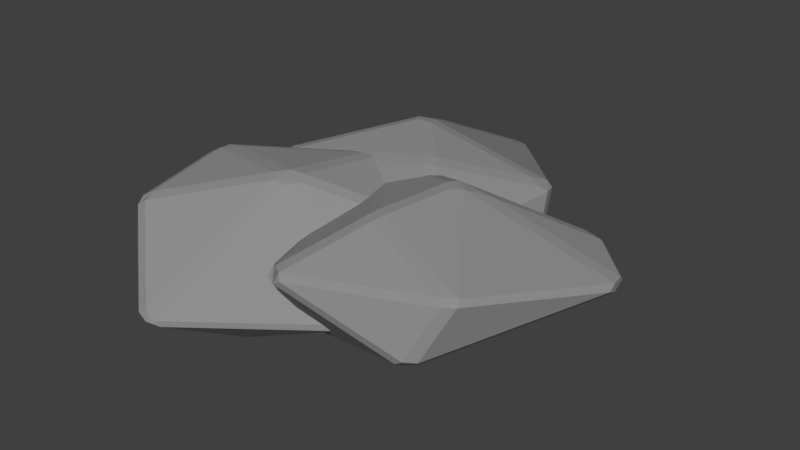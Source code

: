 # Source: PierreAmas_003.blend  (saved by Blender 2.78.0; exported with 4.5.12 LTS)
import bpy
from mathutils import Matrix  # noqa: F401  (used for matrix-valued properties, if any)

bpy.ops.wm.read_factory_settings(use_empty=True)
scene = bpy.context.scene
scene.name = 'Scene'

# ---- collections
col_collection_1 = bpy.data.collections.new('Collection 1'); scene.collection.children.link(col_collection_1)

# ---- materials (node trees are filled in below, after node groups)
mat_grisclair_008 = bpy.data.materials.new('GrisClair.008')
mat_grisclair_008.alpha_threshold = 0.0
mat_grisclair_008.use_transparent_shadow = False
mat_grisclair_008.diffuse_color = (0.2738, 0.2738, 0.2738, 1.0)
mat_grisclair_008.roughness = 0.5
mat_grisclair_008.specular_intensity = 0.0

# ---- material node trees

# ---- world
world_world = bpy.data.worlds.new('World'); scene.world = world_world
world_world.color = (0.05088, 0.05088, 0.05088)
world_world.use_sun_shadow = False
world_world.sun_shadow_jitter_overblur = 0.0
world_world.cycles.sampling_method = 'MANUAL'

# ---- meshes
me_icosphere_124 = bpy.data.meshes.new('Icosphere.124')
me_icosphere_124.from_pydata([(-0.1867, 0.639, -0.155), (-0.2802, 0.6318, -0.1888), (-0.3368, 0.6908, -0.1769), (-0.3013, 0.7636, -0.1331), (-0.2211, 0.724, -0.1427), (-0.1663, 1.521, 0.7067), (-0.198, 1.553, 0.7852), (-0.1602, 1.543, 0.8541), (-0.07516, 1.515, 0.8638), (-0.01911, 1.493, 0.8038), (-0.07973, 1.517, 0.7368), (0.6275, 0.4965, 0.378), (0.6356, 0.574, 0.4182), (0.6729, 0.5805, 0.4956), (0.6931, 0.5033, 0.5138), (0.6695, 0.4586, 0.4433), (0.08004, 0.0278, 0.01792), (0.2043, -0.01654, 0.06939), (0.241, -0.06086, 0.1308), (0.17, -0.1018, 0.1239), (0.098, -0.06869, 0.07217), (-0.8148, 1.107, 0.2492), (-0.8032, 1.003, 0.1704), (-0.8633, 0.9867, 0.2313), (-0.885, 0.9724, 0.3222), (-0.8627, 1.092, 0.3224), (-0.7637, 1.193, 0.3861), (-0.2015, 0.6534, 1.787), (-0.2692, 0.7997, 1.65), (-0.293, 0.6152, 1.801), (-0.2529, 0.5541, 1.821), (-0.1673, 0.577, 1.809), (-0.6847, 0.3799, -0.1085), (-0.6381, 0.4417, -0.144), (-0.5843, 0.3803, -0.1557), (-0.6335, 0.3195, -0.119), (0.4029, -0.2525, 1.205), (0.3301, -0.2817, 1.135), (0.4181, -0.2902, 1.082), (0.4817, -0.2436, 1.06), (0.5063, -0.195, 1.127), (0.4682, -0.2105, 1.204), (-0.8731, -0.1497, 0.4556), (-0.8272, -0.2253, 0.4612), (-0.7821, -0.2629, 0.5243), (-0.853, -0.2548, 0.5855), (-0.8952, -0.2094, 0.5555), (0.6178, 0.7651, 1.203), (0.576, 0.7712, 1.272), (0.5178, 0.6808, 1.356), (0.5976, 0.6506, 1.289), (0.6386, 0.686, 1.214), (-0.967, 0.05837, 1.239), (-0.9251, 0.0139, 1.271), (-0.8184, 0.03506, 1.337), (-0.824, 0.1054, 1.396), (-0.9211, 0.1217, 1.334), (-0.945, 0.1761, 1.241), (-0.5046, 1.426, 0.9069), (-0.5588, 1.366, 0.9332), (-0.5306, 1.325, 1.023), (-0.4743, 1.412, 0.9786), (0.1692, 0.2158, 1.644), (0.1187, 0.2757, 1.687), (0.0419, 0.2434, 1.695), (0.09863, 0.1812, 1.653), (0.5063, -0.002793, -0.2441), (0.4572, 0.07715, -0.278), (0.484, 0.1544, -0.266), (0.565, 0.156, -0.2223), (0.5662, 0.06652, -0.2318), (1.301, 0.3809, 0.6176), (1.315, 0.4239, 0.6961), (1.323, 0.3856, 0.7649), (1.337, 0.2971, 0.7746), (1.343, 0.2371, 0.7147), (1.337, 0.3021, 0.6477), (0.7503, -0.7925, 0.2889), (0.823, -0.7644, 0.3291), (0.8458, -0.7947, 0.4065), (0.7863, -0.8478, 0.4247), (0.7358, -0.8472, 0.3542), (0.08371, -0.5187, -0.07123), (0.1008, -0.6496, -0.01976), (0.07814, -0.7025, 0.04163), (0.009392, -0.6579, 0.03479), (0.006001, -0.5787, -0.01698), (0.6371, 0.7697, 0.16), (0.5495, 0.7119, 0.08121), (0.5075, 0.7579, 0.1421), (0.4849, 0.7707, 0.2331), (0.6017, 0.8055, 0.2332), (0.7362, 0.763, 0.297), (0.5123, 0.01689, 1.698), (0.6117, 0.1438, 1.561), (0.4366, 0.08098, 1.712), (0.4005, 0.01739, 1.732), (0.4599, -0.04838, 1.72), (0.04872, 0.3225, -0.1977), (0.125, 0.3091, -0.2332), (0.0948, 0.2333, -0.2448), (0.01822, 0.2493, -0.2081), (-0.01872, -0.9339, 1.116), (-0.07786, -0.8823, 1.046), (-0.0453, -0.9646, 0.9927), (0.0251, -0.9999, 0.9707), (0.07957, -0.9997, 1.038), (0.04844, -0.9729, 1.114), (-0.5085, 0.2488, 0.3664), (-0.5549, 0.1736, 0.3721), (-0.5678, 0.1162, 0.4351), (-0.5929, 0.1831, 0.4963), (-0.5718, 0.2413, 0.4663), (0.9851, -0.6615, 1.114), (0.9714, -0.6215, 1.183), (0.8644, -0.6109, 1.267), (0.8739, -0.6957, 1.2), (0.9241, -0.716, 1.125), (-0.3662, 0.4273, 1.15), (-0.3866, 0.3697, 1.182), (-0.3192, 0.2843, 1.248), (-0.2591, 0.3213, 1.307), (-0.2888, 0.4153, 1.245), (-0.2513, 0.4613, 1.152), (1.062, 0.6386, 0.8177), (0.9836, 0.6595, 0.8441), (0.96, 0.6157, 0.9334), (1.064, 0.6055, 0.8895), (0.2917, -0.5124, 1.555), (0.322, -0.4402, 1.598), (0.2583, -0.3865, 1.606), (0.2288, -0.4654, 1.564), (-0.4883, 0.3667, 0.3106), (-0.4231, 0.3833, 0.3482), (-0.3456, 0.3402, 0.3057), (-0.3953, 0.3181, 0.2404), (-0.4852, 0.2931, 0.2297), (-0.3405, -0.3687, 1.656), (-0.4268, -0.3909, 1.679), (-0.4935, -0.4635, 1.659), (-0.4459, -0.5176, 1.617), (-0.3652, -0.4935, 1.589), (-0.3033, -0.4285, 1.599), (-0.2692, -0.8295, -0.1246), (-0.1954, -0.8617, -0.08329), (-0.2594, -0.9544, -0.08117), (-0.3478, -0.9682, -0.07387), (-0.4073, -0.8803, -0.0819), (-0.3606, -0.8172, -0.1253), (0.2161, -0.09468, 0.167), (0.1797, -0.151, 0.1109), (0.104, -0.1225, 0.06861), (0.1003, -0.03736, 0.09878), (0.1654, -0.02646, 0.1597), (-0.5434, -0.2767, -0.1658), (-0.5523, -0.1971, -0.1422), (-0.4632, -0.1783, -0.1364), (-0.4605, -0.2638, -0.167), (-1.04, -0.2177, 0.0656), (-1.016, -0.2967, 0.03571), (-1.112, -0.3201, 0.09131), (-1.158, -0.2859, 0.1499), (-1.122, -0.2031, 0.1723), (-1.041, -0.1427, 0.1469), (0.3523, -0.668, 0.2921), (0.3911, -0.619, 0.3508), (0.3761, -0.6438, 0.4283), (0.3411, -0.7173, 0.3714), (0.2825, -0.7628, 0.2902), (0.4421, -0.03391, 1.061), (0.4541, -0.03724, 0.9538), (0.4057, 0.03153, 0.9542), (0.3066, 0.08352, 0.978), (0.37, 0.05192, 1.087), (0.3617, 0.002961, 1.148), (-1.31, -0.7789, 0.4062), (-1.247, -0.8672, 0.4122), (-1.323, -0.8494, 0.495), (-1.336, -0.7922, 0.5943), (-1.349, -0.6867, 0.6096), (-1.354, -0.7395, 0.4612), (-1.316, -0.1102, 1.057), (-1.264, -0.06336, 1.115), (-1.242, -0.006145, 1.05), (-1.287, -0.03483, 0.9823), (-1.319, -0.1218, 0.94), (-0.7398, 0.446, 0.6813), (-0.8028, 0.4211, 0.739), (-0.7591, 0.4481, 0.8071), (-0.6597, 0.4493, 0.8231), (-0.6789, 0.4639, 0.7253), (-0.5323, -1.379, 0.3689), (-0.6049, -1.36, 0.4568), (-0.6547, -1.375, 0.3864), (-0.5948, -1.38, 0.3062), (-0.4993, -1.355, 0.288), (-1.107, -0.9735, 1.195), (-1.061, -0.955, 1.272), (-1.077, -0.8784, 1.331), (-1.131, -0.9105, 1.262), (-1.18, -0.269, 1.423), (-1.159, -0.3522, 1.451), (-1.105, -0.3183, 1.521), (-1.033, -0.2469, 1.542), (-1.126, -0.2249, 1.488), (-0.3749, 0.2351, 1.48), (-0.4583, 0.1609, 1.515), (-0.3456, 0.1505, 1.57), (-0.2582, 0.1794, 1.546), (-0.2731, 0.235, 1.5)], [], [(6, 26, 58), (12, 4, 10), (22, 2, 33), (7, 61, 28), (44, 19, 38), (59, 25, 57), (48, 8, 27), (63, 49, 31), (54, 36, 65), (41, 50, 62), (45, 37, 53), (30, 55, 64), (13, 9, 47), (66, 77, 83), (40, 14, 51), (35, 20, 43), (18, 15, 39), (60, 56, 29), (24, 46, 52), (32, 42, 23), (5, 3, 21), (1, 16, 34), (72, 92, 124), (78, 70, 76), (88, 68, 99), (73, 127, 94), (110, 85, 104), (125, 91, 123), (114, 74, 93), (129, 115, 97), (120, 102, 131), (107, 116, 128), (111, 103, 119), (96, 121, 130), (79, 75, 113), (132, 163, 186), (106, 80, 117), (101, 86, 109), (84, 81, 105), (126, 122, 95), (90, 112, 118), (98, 108, 89), (71, 69, 87), (67, 82, 100), (160, 147, 175), (155, 158, 136), (152, 156, 135), (166, 169, 142), (143, 157, 151), (188, 183, 205), (207, 203, 138), (202, 198, 139), (177, 193, 196), (181, 179, 200), (197, 192, 140), (178, 199, 201), (153, 134, 171), (173, 189, 209), (187, 162, 184), (206, 182, 204), (167, 141, 191), (161, 180, 185), (137, 174, 208), (172, 133, 190), (164, 144, 150), (165, 149, 170), (146, 194, 176), (145, 168, 195), (154, 148, 159), (0, 1, 2, 3, 4), (5, 6, 7, 8, 9, 10), (11, 12, 13, 14, 15), (16, 17, 18, 19, 20), (21, 22, 23, 24, 25, 26), (27, 28, 29, 30, 31), (32, 33, 34, 35), (36, 37, 38, 39, 40, 41), (42, 43, 44, 45, 46), (47, 48, 49, 50, 51), (52, 53, 54, 55, 56, 57), (58, 59, 60, 61), (62, 63, 64, 65), (66, 67, 68, 69, 70), (71, 72, 73, 74, 75, 76), (77, 78, 79, 80, 81), (82, 83, 84, 85, 86), (87, 88, 89, 90, 91, 92), (93, 94, 95, 96, 97), (98, 99, 100, 101), (102, 103, 104, 105, 106, 107), (108, 109, 110, 111, 112), (113, 114, 115, 116, 117), (118, 119, 120, 121, 122, 123), (124, 125, 126, 127), (128, 129, 130, 131), (132, 133, 134, 135, 136), (137, 138, 139, 140, 141, 142), (143, 144, 145, 146, 147, 148), (149, 150, 151, 152, 153), (154, 155, 156, 157), (158, 159, 160, 161, 162, 163), (164, 165, 166, 167, 168), (169, 170, 171, 172, 173, 174), (175, 176, 177, 178, 179, 180), (181, 182, 183, 184, 185), (186, 187, 188, 189, 190), (191, 192, 193, 194, 195), (196, 197, 198, 199), (200, 201, 202, 203, 204), (205, 206, 207, 208, 209), (11, 0, 4, 12), (3, 5, 10, 4), (9, 13, 12, 10), (26, 6, 5, 21), (32, 23, 22, 33), (16, 1, 0, 17), (15, 18, 17, 11), (46, 24, 23, 42), (61, 7, 6, 58), (27, 8, 7, 28), (60, 29, 28, 61), (65, 36, 41, 62), (1, 34, 33, 2), (24, 52, 57, 25), (18, 39, 38, 19), (8, 48, 47, 9), (50, 41, 40, 51), (36, 54, 53, 37), (30, 64, 63, 31), (59, 57, 56, 60), (29, 56, 55, 30), (64, 55, 54, 65), (62, 50, 49, 63), (31, 49, 48, 27), (45, 53, 52, 46), (13, 47, 51, 14), (44, 38, 37, 45), (43, 20, 19, 44), (39, 15, 14, 40), (58, 26, 25, 59), (35, 43, 42, 32), (34, 16, 20, 35), (21, 3, 2, 22), (77, 66, 70, 78), (69, 71, 76, 70), (75, 79, 78, 76), (92, 72, 71, 87), (98, 89, 88, 99), (82, 67, 66, 83), (81, 84, 83, 77), (112, 90, 89, 108), (127, 73, 72, 124), (93, 74, 73, 94), (126, 95, 94, 127), (131, 102, 107, 128), (67, 100, 99, 68), (90, 118, 123, 91), (84, 105, 104, 85), (74, 114, 113, 75), (116, 107, 106, 117), (102, 120, 119, 103), (96, 130, 129, 97), (125, 123, 122, 126), (95, 122, 121, 96), (130, 121, 120, 131), (128, 116, 115, 129), (97, 115, 114, 93), (111, 119, 118, 112), (79, 113, 117, 80), (110, 104, 103, 111), (109, 86, 85, 110), (105, 81, 80, 106), (124, 92, 91, 125), (101, 109, 108, 98), (100, 82, 86, 101), (87, 69, 68, 88), (148, 154, 157, 143), (144, 164, 168, 145), (163, 132, 136, 158), (174, 137, 142, 169), (204, 182, 181, 200), (135, 156, 155, 136), (180, 161, 160, 175), (141, 167, 166, 142), (153, 171, 170, 149), (199, 178, 177, 196), (132, 186, 190, 133), (140, 192, 191, 141), (182, 206, 205, 183), (139, 198, 197, 140), (138, 203, 202, 139), (137, 208, 207, 138), (208, 174, 173, 209), (206, 204, 203, 207), (201, 199, 198, 202), (196, 193, 192, 197), (188, 205, 209, 189), (185, 180, 179, 181), (200, 179, 178, 201), (195, 168, 167, 191), (172, 190, 189, 173), (171, 134, 133, 172), (187, 184, 183, 188), (186, 163, 162, 187), (184, 162, 161, 185), (176, 194, 193, 177), (165, 170, 169, 166), (152, 135, 134, 153), (151, 157, 156, 152), (154, 159, 158, 155), (159, 148, 147, 160), (175, 147, 146, 176), (164, 150, 149, 165), (150, 144, 143, 151), (145, 195, 194, 146), (0, 11, 17)])
me_icosphere_124.materials.append(mat_grisclair_008)
me_icosphere_124.use_remesh_preserve_volume = False
me_icosphere_124.use_remesh_preserve_attributes = False
me_icosphere_124.use_mirror_vertex_groups = False
me_icosphere_124.update()

# ---- objects
ob_pierreassembl_e_001 = bpy.data.objects.new('PierreAssemblée.001', me_icosphere_124)

# ---- transforms, parenting, visibility, modifiers, constraints
ob_pierreassembl_e_001.location = (0.0, 0.0, 0.0)
ob_pierreassembl_e_001.scale = (1.0, 1.0, 0.4503)
ob_pierreassembl_e_001.lineart.crease_threshold = 0.0

# ---- collection membership
col_collection_1.objects.link(ob_pierreassembl_e_001)

# ---- scene / render settings (as saved in the file)
scene.frame_start = 1; scene.frame_end = 250; scene.frame_set(1)
scene.render.engine = 'BLENDER_EEVEE_NEXT'
scene.render.resolution_percentage = 50
scene.render.dither_intensity = 0.0
scene.cycles.use_denoising = False
scene.cycles.samples = 128
scene.cycles.sampling_pattern = 'TABULATED_SOBOL'
scene.cycles.light_sampling_threshold = 0.0
scene.cycles.use_adaptive_sampling = False
scene.cycles.use_light_tree = False
scene.cycles.blur_glossy = 0.0
scene.cycles.sample_clamp_indirect = 0.0
scene.view_settings.view_transform = 'Standard'
bpy.context.view_layer.update()

# ---- added for rendering (the .blend has no active camera and no usable light): camera, sun
cam_auto = bpy.data.cameras.new('AutoCamera')
cam_auto.lens = 50.0
cam_auto.sensor_width = 36.0
cam_auto.clip_end = 1000.0
ob_auto_camera = bpy.data.objects.new('AutoCamera', cam_auto)
scene.collection.objects.link(ob_auto_camera)
ob_auto_camera.location = (3.78358, -4.4605, 3.37881)
ob_auto_camera.rotation_euler = (1.09748, -7.21219e-08, 0.694738)
scene.camera = ob_auto_camera
light_auto_sun = bpy.data.lights.new('AutoSun', 'SUN')
light_auto_sun.energy = 3.0
light_auto_sun.angle = 0.0523599
ob_auto_sun = bpy.data.objects.new('AutoSun', light_auto_sun)
scene.collection.objects.link(ob_auto_sun)
ob_auto_sun.rotation_euler = (0.872665, 0.174533, 0.523599)
bpy.context.view_layer.update()
